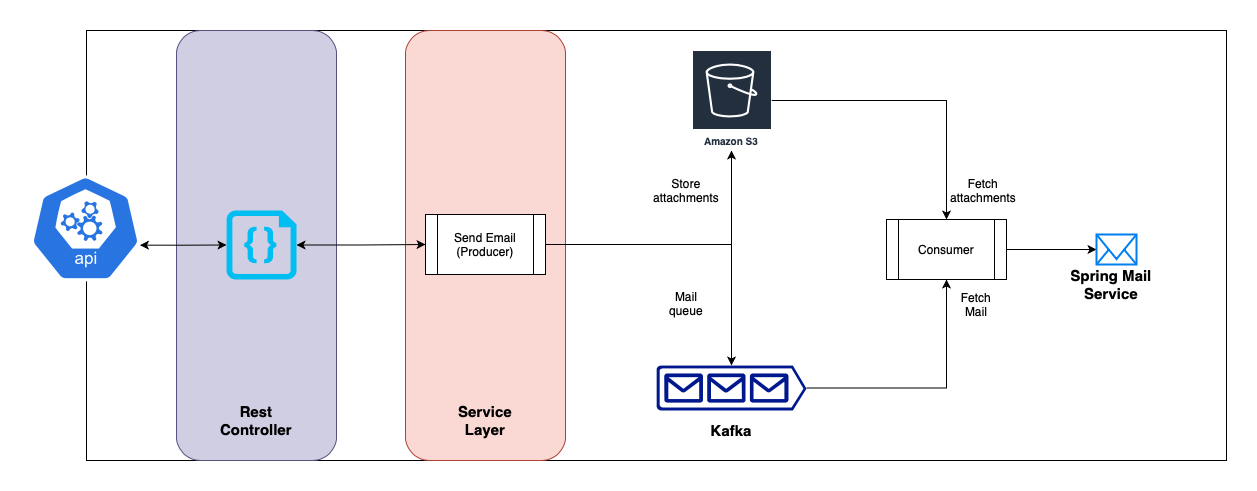

The diagram above was exported from draw.io. Its source (the exported page's mxGraphModel, read from the mxfile embedded in the PNG):
<mxGraphModel dx="2253" dy="800" grid="1" gridSize="10" guides="1" tooltips="1" connect="1" arrows="1" fold="1" page="1" pageScale="1" pageWidth="827" pageHeight="1169" math="0" shadow="0">
  <root>
    <mxCell id="0" />
    <mxCell id="1" parent="0" />
    <mxCell id="61YsxQRjPfyKOO7QYDFJ-7" value="" style="rounded=0;whiteSpace=wrap;html=1;" parent="1" vertex="1">
      <mxGeometry x="-220" y="50" width="1140" height="430" as="geometry" />
    </mxCell>
    <mxCell id="61YsxQRjPfyKOO7QYDFJ-24" value="" style="rounded=1;whiteSpace=wrap;html=1;fillColor=#fad9d5;strokeColor=#ae4132;" parent="1" vertex="1">
      <mxGeometry x="99" y="50" width="160" height="430" as="geometry" />
    </mxCell>
    <mxCell id="61YsxQRjPfyKOO7QYDFJ-23" value="" style="rounded=1;whiteSpace=wrap;html=1;fillColor=#d0cee2;strokeColor=#56517e;" parent="1" vertex="1">
      <mxGeometry x="-130" y="50" width="160" height="430" as="geometry" />
    </mxCell>
    <mxCell id="61YsxQRjPfyKOO7QYDFJ-12" style="edgeStyle=orthogonalEdgeStyle;rounded=0;orthogonalLoop=1;jettySize=auto;html=1;exitX=1;exitY=0.5;exitDx=0;exitDy=0;exitPerimeter=0;startArrow=classic;startFill=1;" parent="1" source="61YsxQRjPfyKOO7QYDFJ-21" target="61YsxQRjPfyKOO7QYDFJ-10" edge="1">
      <mxGeometry relative="1" as="geometry" />
    </mxCell>
    <mxCell id="61YsxQRjPfyKOO7QYDFJ-22" style="edgeStyle=orthogonalEdgeStyle;rounded=0;orthogonalLoop=1;jettySize=auto;html=1;exitX=0.995;exitY=0.63;exitDx=0;exitDy=0;exitPerimeter=0;startArrow=classic;startFill=1;" parent="1" source="61YsxQRjPfyKOO7QYDFJ-1" target="61YsxQRjPfyKOO7QYDFJ-21" edge="1">
      <mxGeometry relative="1" as="geometry" />
    </mxCell>
    <mxCell id="61YsxQRjPfyKOO7QYDFJ-1" value="" style="html=1;dashed=0;whitespace=wrap;fillColor=#2875E2;strokeColor=#ffffff;points=[[0.005,0.63,0],[0.1,0.2,0],[0.9,0.2,0],[0.5,0,0],[0.995,0.63,0],[0.72,0.99,0],[0.5,1,0],[0.28,0.99,0]];shape=mxgraph.kubernetes.icon;prIcon=api" parent="1" vertex="1">
      <mxGeometry x="-276" y="182.75" width="110" height="130" as="geometry" />
    </mxCell>
    <mxCell id="xGuqkQgnpcAPobXDaza1-3" style="edgeStyle=orthogonalEdgeStyle;rounded=0;orthogonalLoop=1;jettySize=auto;html=1;startArrow=none;startFill=0;" edge="1" parent="1" source="61YsxQRjPfyKOO7QYDFJ-10" target="xGuqkQgnpcAPobXDaza1-2">
      <mxGeometry relative="1" as="geometry" />
    </mxCell>
    <mxCell id="xGuqkQgnpcAPobXDaza1-5" style="edgeStyle=orthogonalEdgeStyle;rounded=0;orthogonalLoop=1;jettySize=auto;html=1;entryX=0.5;entryY=0;entryDx=0;entryDy=0;entryPerimeter=0;startArrow=none;startFill=0;" edge="1" parent="1" source="61YsxQRjPfyKOO7QYDFJ-10" target="xGuqkQgnpcAPobXDaza1-4">
      <mxGeometry relative="1" as="geometry" />
    </mxCell>
    <mxCell id="61YsxQRjPfyKOO7QYDFJ-10" value="Send Email (Producer)" style="shape=process;whiteSpace=wrap;html=1;backgroundOutline=1;" parent="1" vertex="1">
      <mxGeometry x="119" y="234" width="120" height="60" as="geometry" />
    </mxCell>
    <mxCell id="61YsxQRjPfyKOO7QYDFJ-21" value="" style="verticalLabelPosition=bottom;html=1;verticalAlign=top;align=center;strokeColor=none;fillColor=#00BEF2;shape=mxgraph.azure.code_file;pointerEvents=1;" parent="1" vertex="1">
      <mxGeometry x="-80" y="230" width="70" height="69" as="geometry" />
    </mxCell>
    <mxCell id="61YsxQRjPfyKOO7QYDFJ-26" value="&lt;b&gt;&lt;font style=&quot;font-size: 15px&quot;&gt;Rest Controller&lt;/font&gt;&lt;/b&gt;" style="text;html=1;strokeColor=none;fillColor=none;align=center;verticalAlign=middle;whiteSpace=wrap;rounded=0;" parent="1" vertex="1">
      <mxGeometry x="-95" y="430" width="90" height="20" as="geometry" />
    </mxCell>
    <mxCell id="61YsxQRjPfyKOO7QYDFJ-27" value="&lt;b&gt;&lt;font style=&quot;font-size: 15px&quot;&gt;Service Layer&lt;/font&gt;&lt;/b&gt;" style="text;html=1;strokeColor=none;fillColor=none;align=center;verticalAlign=middle;whiteSpace=wrap;rounded=0;" parent="1" vertex="1">
      <mxGeometry x="134" y="430" width="90" height="20" as="geometry" />
    </mxCell>
    <mxCell id="xGuqkQgnpcAPobXDaza1-13" style="edgeStyle=orthogonalEdgeStyle;rounded=0;orthogonalLoop=1;jettySize=auto;html=1;entryX=0.5;entryY=0;entryDx=0;entryDy=0;startArrow=none;startFill=0;" edge="1" parent="1" source="xGuqkQgnpcAPobXDaza1-2" target="xGuqkQgnpcAPobXDaza1-10">
      <mxGeometry relative="1" as="geometry" />
    </mxCell>
    <mxCell id="xGuqkQgnpcAPobXDaza1-2" value="Amazon S3" style="outlineConnect=0;fontColor=#232F3E;gradientColor=none;strokeColor=#ffffff;fillColor=#232F3E;dashed=0;verticalLabelPosition=middle;verticalAlign=bottom;align=center;html=1;whiteSpace=wrap;fontSize=10;fontStyle=1;spacing=3;shape=mxgraph.aws4.productIcon;prIcon=mxgraph.aws4.s3;" vertex="1" parent="1">
      <mxGeometry x="385" y="70" width="80" height="100" as="geometry" />
    </mxCell>
    <mxCell id="xGuqkQgnpcAPobXDaza1-16" style="edgeStyle=orthogonalEdgeStyle;rounded=0;orthogonalLoop=1;jettySize=auto;html=1;startArrow=none;startFill=0;" edge="1" parent="1" source="xGuqkQgnpcAPobXDaza1-4" target="xGuqkQgnpcAPobXDaza1-10">
      <mxGeometry relative="1" as="geometry" />
    </mxCell>
    <mxCell id="xGuqkQgnpcAPobXDaza1-4" value="" style="aspect=fixed;pointerEvents=1;shadow=0;dashed=0;html=1;strokeColor=none;labelPosition=center;verticalLabelPosition=bottom;verticalAlign=top;align=center;fillColor=#00188D;shape=mxgraph.azure.queue_generic" vertex="1" parent="1">
      <mxGeometry x="350" y="385" width="150" height="45" as="geometry" />
    </mxCell>
    <mxCell id="xGuqkQgnpcAPobXDaza1-7" value="&lt;b&gt;&lt;font style=&quot;font-size: 15px&quot;&gt;Kafka&lt;/font&gt;&lt;/b&gt;" style="text;html=1;strokeColor=none;fillColor=none;align=center;verticalAlign=middle;whiteSpace=wrap;rounded=0;" vertex="1" parent="1">
      <mxGeometry x="380" y="440" width="90" height="20" as="geometry" />
    </mxCell>
    <mxCell id="xGuqkQgnpcAPobXDaza1-8" value="Store attachments" style="text;html=1;strokeColor=none;fillColor=none;align=center;verticalAlign=middle;whiteSpace=wrap;rounded=0;" vertex="1" parent="1">
      <mxGeometry x="360" y="200" width="40" height="20" as="geometry" />
    </mxCell>
    <mxCell id="xGuqkQgnpcAPobXDaza1-9" value="Mail queue" style="text;html=1;strokeColor=none;fillColor=none;align=center;verticalAlign=middle;whiteSpace=wrap;rounded=0;" vertex="1" parent="1">
      <mxGeometry x="360" y="313" width="40" height="20" as="geometry" />
    </mxCell>
    <mxCell id="xGuqkQgnpcAPobXDaza1-15" style="edgeStyle=orthogonalEdgeStyle;rounded=0;orthogonalLoop=1;jettySize=auto;html=1;startArrow=none;startFill=0;" edge="1" parent="1" source="xGuqkQgnpcAPobXDaza1-10" target="xGuqkQgnpcAPobXDaza1-11">
      <mxGeometry relative="1" as="geometry" />
    </mxCell>
    <mxCell id="xGuqkQgnpcAPobXDaza1-10" value="Consumer" style="shape=process;whiteSpace=wrap;html=1;backgroundOutline=1;" vertex="1" parent="1">
      <mxGeometry x="580" y="239" width="120" height="60" as="geometry" />
    </mxCell>
    <mxCell id="xGuqkQgnpcAPobXDaza1-11" value="" style="html=1;verticalLabelPosition=bottom;align=center;labelBackgroundColor=#ffffff;verticalAlign=top;strokeWidth=2;strokeColor=#0080F0;shadow=0;dashed=0;shape=mxgraph.ios7.icons.mail;" vertex="1" parent="1">
      <mxGeometry x="790" y="254" width="40" height="30" as="geometry" />
    </mxCell>
    <mxCell id="xGuqkQgnpcAPobXDaza1-14" value="Fetch attachments" style="text;html=1;strokeColor=none;fillColor=none;align=center;verticalAlign=middle;whiteSpace=wrap;rounded=0;" vertex="1" parent="1">
      <mxGeometry x="657" y="200" width="40" height="20" as="geometry" />
    </mxCell>
    <mxCell id="xGuqkQgnpcAPobXDaza1-17" value="&lt;b&gt;&lt;font style=&quot;font-size: 15px&quot;&gt;Spring Mail Service&lt;br&gt;&lt;/font&gt;&lt;/b&gt;" style="text;html=1;strokeColor=none;fillColor=none;align=center;verticalAlign=middle;whiteSpace=wrap;rounded=0;" vertex="1" parent="1">
      <mxGeometry x="760" y="294" width="90" height="20" as="geometry" />
    </mxCell>
    <mxCell id="xGuqkQgnpcAPobXDaza1-18" value="Fetch Mail" style="text;html=1;strokeColor=none;fillColor=none;align=center;verticalAlign=middle;whiteSpace=wrap;rounded=0;" vertex="1" parent="1">
      <mxGeometry x="650" y="314" width="40" height="20" as="geometry" />
    </mxCell>
  </root>
</mxGraphModel>